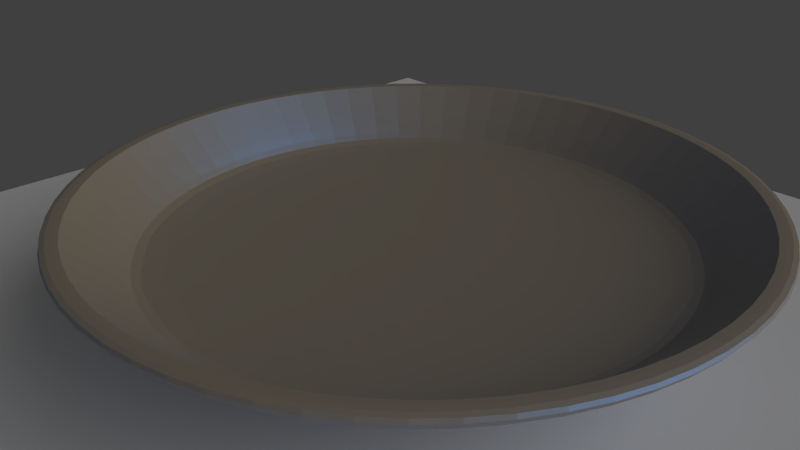 # Source: plate1.blend  (saved by Blender 2.78.0; exported with 4.5.12 LTS)
import bpy
from mathutils import Matrix  # noqa: F401  (used for matrix-valued properties, if any)

bpy.ops.wm.read_factory_settings(use_empty=True)
scene = bpy.context.scene
scene.name = 'Scene'

# ---- collections
col_collection_1 = bpy.data.collections.new('Collection 1'); scene.collection.children.link(col_collection_1)

# ---- materials (node trees are filled in below, after node groups)
mat_material_002 = bpy.data.materials.new('Material.002')
mat_material_002.alpha_threshold = 0.0
mat_material_002.roughness = 0.5
mat_material_001 = bpy.data.materials.new('Material.001')
mat_material_001.alpha_threshold = 0.0
mat_material_001.roughness = 0.5

# ---- material node trees
mat_material_002.use_nodes = True; mat_material_002.node_tree.nodes.clear()
_N = mat_material_002.node_tree.nodes; _L = mat_material_002.node_tree.links
n0 = _N.new('ShaderNodeOutputMaterial'); n0.name = 'Material Output'; n0.location = (300, 300)
n1 = _N.new('ShaderNodeBsdfDiffuse'); n1.name = 'Diffuse BSDF'; n1.location = (10, 300)
n1.inputs[0].default_value = (1.0, 1.0, 1.0, 1.0)
_L.new(n1.outputs[0], n0.inputs[0])
n0.is_active_output = True
mat_material_001.use_nodes = True; mat_material_001.node_tree.nodes.clear()
_N = mat_material_001.node_tree.nodes; _L = mat_material_001.node_tree.links
n0 = _N.new('ShaderNodeOutputMaterial'); n0.name = 'Material Output'; n0.location = (460, 300)
n1 = _N.new('ShaderNodeMixShader'); n1.name = 'Mix Shader'; n1.location = (240, 292)
n2 = _N.new('ShaderNodeBsdfDiffuse'); n2.name = 'Diffuse BSDF'; n2.location = (5, 142)
n2.inputs[0].default_value = (0.8, 0.5944, 0.2947, 1.0)
n2.inputs[1].default_value = 0.075
n3 = _N.new('ShaderNodeBsdfAnisotropic'); n3.name = 'Glossy BSDF'; n3.location = (10, 300)
n3.distribution = 'GGX'
n3.inputs[0].default_value = (0.01375, 0.3006, 0.8, 1.0)
n3.inputs[1].default_value = 0.4282
_L.new(n3.outputs[0], n1.inputs[1])
_L.new(n1.outputs[0], n0.inputs[0])
_L.new(n2.outputs[0], n1.inputs[2])
n0.is_active_output = True

# ---- world
world_world = bpy.data.worlds.new('World'); scene.world = world_world
world_world.color = (0.05088, 0.05088, 0.05088)
world_world.use_sun_shadow = False
world_world.sun_shadow_jitter_overblur = 0.0
world_world.cycles.sampling_method = 'MANUAL'

# ---- cameras
cam_camera = bpy.data.cameras.new('Camera')
cam_camera.clip_end = 100.0
cam_camera.lens = 35.0
cam_camera.sensor_width = 32.0
cam_camera.sensor_height = 18.0
cam_camera.ortho_scale = 7.314
cam_camera.dof.focus_distance = 0.0

# ---- lights
light_lamp_002 = bpy.data.lights.new('Lamp.002', 'SUN')
light_lamp_002.transmission_factor = 0.0
light_lamp_002.cutoff_distance = 30.0
light_lamp_002.angle = 1.351
light_lamp_002.energy = 1.0
light_lamp_002.shadow_buffer_clip_start = 1.001
light_lamp_002.shadow_soft_size = 0.801
light_lamp_002.shadow_cascade_max_distance = 1000.0

# ---- meshes
me_plane = bpy.data.meshes.new('Plane')
me_plane.from_pydata([(-1.0, -1.0, 0.0), (1.0, -1.0, 0.0), (-1.0, 1.0, 0.0), (1.0, 1.0, 0.0)], [], [(0, 1, 3, 2)])
me_plane.materials.append(mat_material_002)
me_plane.use_remesh_preserve_volume = False
me_plane.use_remesh_preserve_attributes = False
me_plane.use_mirror_vertex_groups = False
me_plane.update()
me_cylinder = bpy.data.meshes.new('Cylinder')
me_cylinder.from_pydata([(-4.099e-08, 1.166, -1.0), (-1.43e-09, 0.8598, 1.0), (0.446, 1.077, -1.0), (0.329, 0.7943, 1.0), (0.8242, 0.8242, -1.0), (0.608, 0.608, 1.0), (1.077, 0.446, -1.0), (0.7943, 0.329, 1.0), (1.166, -6.001e-08, -1.0), (0.8598, -3.831e-08, 1.0), (1.077, -0.446, -1.0), (0.7943, -0.329, 1.0), (0.8242, -0.8242, -1.0), (0.608, -0.608, 1.0), (0.446, -1.077, -1.0), (0.329, -0.7943, 1.0), (1.528e-07, -1.166, -1.0), (1.325e-07, -0.8598, 1.0), (-0.446, -1.077, -1.0), (-0.329, -0.7943, 1.0), (-0.8242, -0.8242, -1.0), (-0.608, -0.608, 1.0), (-1.077, -0.446, -1.0), (-0.7943, -0.329, 1.0), (-1.166, -1.82e-09, -1.0), (-0.8598, 8.668e-09, 1.0), (-1.077, 0.446, -1.0), (-0.7943, 0.329, 1.0), (-0.8242, 0.8242, -1.0), (-0.608, 0.608, 1.0), (-0.446, 1.077, -1.0), (-0.329, 0.7943, 1.0), (-1.106e-08, 1.297, -1.0), (0.4963, 1.198, -1.0), (0.917, 0.917, -1.0), (1.198, 0.4963, -1.0), (1.297, -6.001e-08, -1.0), (1.198, -0.4963, -1.0), (0.917, -0.917, -1.0), (0.4963, -1.198, -1.0), (1.848e-07, -1.297, -1.0), (-0.4963, -1.198, -1.0), (-0.917, -0.917, -1.0), (-1.198, -0.4963, -1.0), (-1.297, 1.215e-08, -1.0), (-1.198, 0.4963, -1.0), (-0.917, 0.917, -1.0), (-0.4963, 1.198, -1.0), (-4.099e-08, 1.166, -1.0), (0.446, 1.077, -1.0), (0.8242, 0.8242, -1.0), (1.077, 0.446, -1.0), (1.166, -6.001e-08, -1.0), (1.077, -0.446, -1.0), (0.8242, -0.8242, -1.0), (0.446, -1.077, -1.0), (1.528e-07, -1.166, -1.0), (-0.446, -1.077, -1.0), (-0.8242, -0.8242, -1.0), (-1.077, -0.446, -1.0), (-1.166, -1.82e-09, -1.0), (-1.077, 0.446, -1.0), (-0.8242, 0.8242, -1.0), (-0.446, 1.077, -1.0), (-4.099e-08, 1.166, -1.0), (0.446, 1.077, -1.0), (0.8242, 0.8242, -1.0), (1.077, 0.446, -1.0), (1.166, -6.001e-08, -1.0), (1.077, -0.446, -1.0), (0.8242, -0.8242, -1.0), (0.446, -1.077, -1.0), (1.528e-07, -1.166, -1.0), (-0.446, -1.077, -1.0), (-0.8242, -0.8242, -1.0), (-1.077, -0.446, -1.0), (-1.166, -1.82e-09, -1.0), (-1.077, 0.446, -1.0), (-0.8242, 0.8242, -1.0), (-0.446, 1.077, -1.0), (-4.099e-08, 1.166, -1.0), (0.446, 1.077, -1.0), (0.8242, 0.8242, -1.0), (1.077, 0.446, -1.0), (1.166, -6.001e-08, -1.0), (1.077, -0.446, -1.0), (0.8242, -0.8242, -1.0), (0.446, -1.077, -1.0), (1.528e-07, -1.166, -1.0), (-0.446, -1.077, -1.0), (-0.8242, -0.8242, -1.0), (-1.077, -0.446, -1.0), (-1.166, -1.82e-09, -1.0), (-1.077, 0.446, -1.0), (-0.8242, 0.8242, -1.0), (-0.446, 1.077, -1.0), (-9.399e-08, 0.9778, 0.4603), (0.3742, 0.9034, 0.4603), (0.6914, 0.6914, 0.4603), (0.9034, 0.3742, 0.4603), (0.9778, -6.149e-08, 0.4603), (0.9034, -0.3742, 0.4603), (0.6914, -0.6914, 0.4603), (0.3742, -0.9034, 0.4603), (1.013e-07, -0.9778, 0.4603), (-0.3742, -0.9034, 0.4603), (-0.6914, -0.6914, 0.4603), (-0.9034, -0.3742, 0.4603), (-0.9778, -3.147e-08, 0.4603), (-0.9034, 0.3742, 0.4603), (-0.6914, 0.6914, 0.4603), (-0.3742, 0.9034, 0.4603), (0.3451, 0.833, 1.0), (3.663e-09, 0.9017, 1.0), (0.6376, 0.6376, 1.0), (0.833, 0.3451, 1.0), (0.9017, -3.831e-08, 1.0), (0.833, -0.3451, 1.0), (0.6376, -0.6376, 1.0), (0.3451, -0.833, 1.0), (1.398e-07, -0.9017, 1.0), (-0.3451, -0.833, 1.0), (-0.6376, -0.6376, 1.0), (-0.833, -0.3451, 1.0), (-0.9017, 1.185e-08, 1.0), (-0.833, 0.3451, 1.0), (-0.6376, 0.6376, 1.0), (-0.3451, 0.833, 1.0), (0.2924, 0.706, 1.0), (-1.378e-08, 0.7641, 1.0), (0.5403, 0.5403, 1.0), (0.706, 0.2924, 1.0), (0.7641, -3.831e-08, 1.0), (0.706, -0.2924, 1.0), (0.5403, -0.5403, 1.0), (0.2924, -0.706, 1.0), (1.172e-07, -0.7641, 1.0), (-0.2924, -0.706, 1.0), (-0.5403, -0.5403, 1.0), (-0.706, -0.2924, 1.0), (-0.7641, 6.773e-10, 1.0), (-0.706, 0.2924, 1.0), (-0.5403, 0.5403, 1.0), (-0.2924, 0.706, 1.0), (0.329, 0.7943, 1.0), (-1.43e-09, 0.8598, 1.0), (0.608, 0.608, 1.0), (0.7943, 0.329, 1.0), (0.8598, -3.831e-08, 1.0), (0.7943, -0.329, 1.0), (0.608, -0.608, 1.0), (0.329, -0.7943, 1.0), (1.325e-07, -0.8598, 1.0), (-0.329, -0.7943, 1.0), (-0.608, -0.608, 1.0), (-0.7943, -0.329, 1.0), (-0.8598, 8.668e-09, 1.0), (-0.7943, 0.329, 1.0), (-0.608, 0.608, 1.0), (-0.329, 0.7943, 1.0), (0.2924, 0.706, 1.731), (-1.378e-08, 0.7641, 1.731), (0.5403, 0.5403, 1.731), (0.706, 0.2924, 1.731), (0.7641, -3.831e-08, 1.731), (0.706, -0.2924, 1.731), (0.5403, -0.5403, 1.731), (0.2924, -0.706, 1.731), (1.172e-07, -0.7641, 1.731), (-0.2924, -0.706, 1.731), (-0.5403, -0.5403, 1.731), (-0.706, -0.2924, 1.731), (-0.7641, 6.773e-10, 1.731), (-0.706, 0.2924, 1.731), (-0.5403, 0.5403, 1.731), (-0.2924, 0.706, 1.731), (-1.709e-08, 0.9575, 0.4603), (0.3664, 0.8846, 0.4603), (0.677, 0.677, 0.4603), (0.8846, 0.3664, 0.4603), (0.9575, -4.929e-08, 0.4603), (0.8846, -0.3664, 0.4603), (0.677, -0.677, 0.4603), (0.3664, -0.8846, 0.4603), (1.421e-07, -0.9575, 0.4603), (-0.3664, -0.8846, 0.4603), (-0.677, -0.677, 0.4603), (-0.8846, -0.3664, 0.4603), (-0.9575, -1.495e-09, 0.4603), (-0.8846, 0.3664, 0.4603), (-0.677, 0.677, 0.4603), (-0.3664, 0.8846, 0.4603)], [], [(32, 113, 112, 33), (33, 112, 114, 34), (34, 114, 115, 35), (35, 115, 116, 36), (36, 116, 117, 37), (37, 117, 118, 38), (38, 118, 119, 39), (39, 119, 120, 40), (40, 120, 121, 41), (41, 121, 122, 42), (42, 122, 123, 43), (43, 123, 124, 44), (44, 124, 125, 45), (45, 125, 126, 46), (7, 5, 146, 147), (46, 126, 127, 47), (47, 127, 113, 32), (0, 2, 49, 48), (2, 0, 32, 33), (4, 2, 33, 34), (6, 4, 34, 35), (8, 6, 35, 36), (10, 8, 36, 37), (12, 10, 37, 38), (14, 12, 38, 39), (16, 14, 39, 40), (18, 16, 40, 41), (20, 18, 41, 42), (22, 20, 42, 43), (24, 22, 43, 44), (26, 24, 44, 45), (28, 26, 45, 46), (30, 28, 46, 47), (0, 30, 47, 32), (53, 54, 70, 69), (30, 0, 48, 63), (16, 18, 57, 56), (2, 4, 50, 49), (18, 20, 58, 57), (4, 6, 51, 50), (20, 22, 59, 58), (6, 8, 52, 51), (22, 24, 60, 59), (8, 10, 53, 52), (24, 26, 61, 60), (10, 12, 54, 53), (26, 28, 62, 61), (12, 14, 55, 54), (28, 30, 63, 62), (14, 16, 56, 55), (74, 75, 91, 90), (61, 62, 78, 77), (54, 55, 71, 70), (62, 63, 79, 78), (55, 56, 72, 71), (48, 49, 65, 64), (63, 48, 64, 79), (56, 57, 73, 72), (49, 50, 66, 65), (57, 58, 74, 73), (50, 51, 67, 66), (58, 59, 75, 74), (51, 52, 68, 67), (59, 60, 76, 75), (52, 53, 69, 68), (60, 61, 77, 76), (95, 80, 176, 191), (67, 68, 84, 83), (75, 76, 92, 91), (68, 69, 85, 84), (76, 77, 93, 92), (69, 70, 86, 85), (77, 78, 94, 93), (70, 71, 87, 86), (78, 79, 95, 94), (71, 72, 88, 87), (64, 65, 81, 80), (79, 64, 80, 95), (72, 73, 89, 88), (65, 66, 82, 81), (73, 74, 90, 89), (66, 67, 83, 82), (96, 97, 98, 99, 100, 101, 102, 103, 104, 105, 106, 107, 108, 109, 110, 111), (88, 89, 185, 184), (81, 82, 178, 177), (89, 90, 186, 185), (82, 83, 179, 178), (90, 91, 187, 186), (83, 84, 180, 179), (91, 92, 188, 187), (84, 85, 181, 180), (92, 93, 189, 188), (85, 86, 182, 181), (93, 94, 190, 189), (86, 87, 183, 182), (94, 95, 191, 190), (87, 88, 184, 183), (80, 81, 177, 176), (1, 3, 112, 113), (3, 5, 114, 112), (5, 7, 115, 114), (7, 9, 116, 115), (9, 11, 117, 116), (11, 13, 118, 117), (13, 15, 119, 118), (15, 17, 120, 119), (17, 19, 121, 120), (19, 21, 122, 121), (21, 23, 123, 122), (23, 25, 124, 123), (25, 27, 125, 124), (27, 29, 126, 125), (29, 31, 127, 126), (31, 1, 113, 127), (141, 140, 172, 173), (23, 21, 154, 155), (9, 7, 147, 148), (25, 23, 155, 156), (11, 9, 148, 149), (27, 25, 156, 157), (13, 11, 149, 150), (29, 27, 157, 158), (15, 13, 150, 151), (31, 29, 158, 159), (17, 15, 151, 152), (3, 1, 145, 144), (1, 31, 159, 145), (19, 17, 152, 153), (5, 3, 144, 146), (21, 19, 153, 154), (129, 128, 144, 145), (128, 130, 146, 144), (130, 131, 147, 146), (131, 132, 148, 147), (132, 133, 149, 148), (133, 134, 150, 149), (134, 135, 151, 150), (135, 136, 152, 151), (136, 137, 153, 152), (137, 138, 154, 153), (138, 139, 155, 154), (139, 140, 156, 155), (140, 141, 157, 156), (141, 142, 158, 157), (142, 143, 159, 158), (143, 129, 145, 159), (160, 161, 175, 174, 173, 172, 171, 170, 169, 168, 167, 166, 165, 164, 163, 162), (134, 133, 165, 166), (142, 141, 173, 174), (135, 134, 166, 167), (143, 142, 174, 175), (136, 135, 167, 168), (128, 129, 161, 160), (129, 143, 175, 161), (137, 136, 168, 169), (130, 128, 160, 162), (138, 137, 169, 170), (131, 130, 162, 163), (139, 138, 170, 171), (132, 131, 163, 164), (140, 139, 171, 172), (133, 132, 164, 165), (97, 96, 176, 177), (98, 97, 177, 178), (99, 98, 178, 179), (100, 99, 179, 180), (101, 100, 180, 181), (102, 101, 181, 182), (103, 102, 182, 183), (104, 103, 183, 184), (105, 104, 184, 185), (106, 105, 185, 186), (107, 106, 186, 187), (108, 107, 187, 188), (109, 108, 188, 189), (110, 109, 189, 190), (111, 110, 190, 191), (96, 111, 191, 176)])
me_cylinder.materials.append(mat_material_001)
me_cylinder.use_remesh_preserve_volume = False
me_cylinder.use_remesh_preserve_attributes = False
me_cylinder.use_mirror_vertex_groups = False
me_cylinder.update()

# ---- objects
ob_lamp_002 = bpy.data.objects.new('Lamp.002', light_lamp_002)
ob_plane = bpy.data.objects.new('Plane', me_plane)
ob_cylinder = bpy.data.objects.new('Cylinder', me_cylinder)
ob_camera = bpy.data.objects.new('Camera', cam_camera)

# ---- transforms, parenting, visibility, modifiers, constraints
ob_lamp_002.location = (7.304, 4.488, 17.59)
ob_lamp_002.rotation_euler = (5.13, -0.5297, 4.857)
ob_lamp_002.lock_rotations_4d = False
ob_lamp_002.empty_display_type = 'ARROWS'
ob_lamp_002.color = (0.0, 0.0, 0.0, 0.0)
ob_lamp_002.lineart.crease_threshold = 0.0
ob_plane.location = (0.1563, 0.2102, -1.1)
ob_plane.scale = (7.967, 7.967, 7.967)
ob_plane.lineart.crease_threshold = 0.0
ob_cylinder.location = (0.3104, 0.5471, 0.3551)
ob_cylinder.scale = (-3.739, -3.759, -0.4935)
ob_cylinder.lineart.crease_threshold = 0.0
_m = ob_cylinder.modifiers.new('Subsurf', 'SUBSURF')
_m.uv_smooth = 'PRESERVE_CORNERS'
_m.quality = 2
_m.levels = 2
_m.show_only_control_edges = False
ob_camera.location = (7.481, -6.508, 5.344)
ob_camera.rotation_euler = (1.109, 0.0, 0.8149)
ob_camera.lock_rotations_4d = False
ob_camera.empty_display_type = 'ARROWS'
ob_camera.color = (0.0, 0.0, 0.0, 0.0)
ob_camera.display_type = 'WIRE'
ob_camera.lineart.crease_threshold = 0.0

# ---- collection membership
col_collection_1.objects.link(ob_lamp_002)
col_collection_1.objects.link(ob_plane)
col_collection_1.objects.link(ob_cylinder)
col_collection_1.objects.link(ob_camera)

# ---- scene / render settings (as saved in the file)
scene.camera = ob_camera
scene.frame_start = 1; scene.frame_end = 250; scene.frame_set(1)
scene.render.engine = 'CYCLES'
scene.render.resolution_percentage = 50
scene.render.dither_intensity = 0.0
scene.cycles.use_denoising = False
scene.cycles.samples = 128
scene.cycles.sampling_pattern = 'TABULATED_SOBOL'
scene.cycles.light_sampling_threshold = 0.0
scene.cycles.use_adaptive_sampling = False
scene.cycles.use_light_tree = False
scene.cycles.blur_glossy = 0.0
scene.cycles.sample_clamp_indirect = 0.0
scene.view_settings.view_transform = 'Standard'
bpy.context.view_layer.update()
